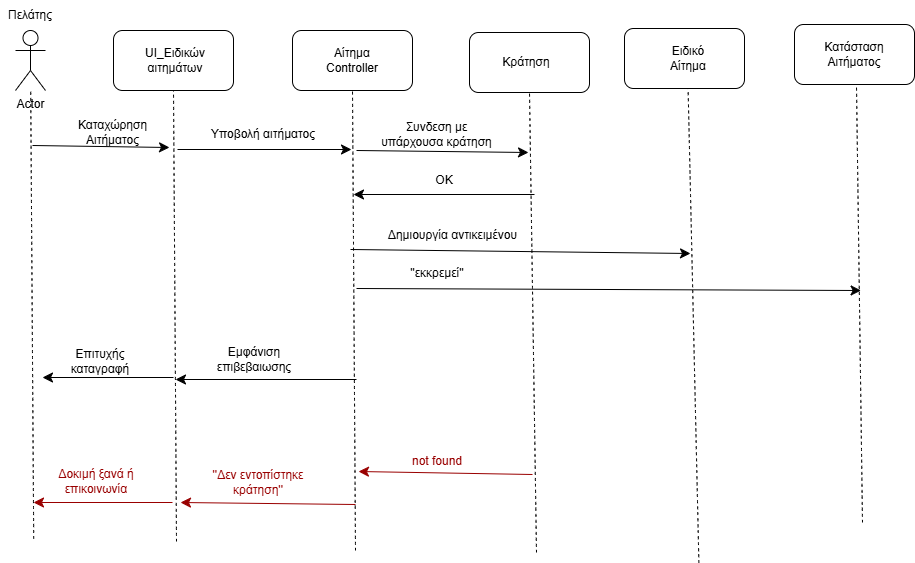

The diagram above was exported from draw.io. Its source (the exported page's mxGraphModel, read from the mxfile embedded in the PNG):
<mxGraphModel dx="891" dy="986" grid="0" gridSize="10" guides="1" tooltips="1" connect="1" arrows="1" fold="1" page="0" pageScale="1" pageWidth="827" pageHeight="1169" math="0" shadow="0">
  <root>
    <mxCell id="0" />
    <mxCell id="1" parent="0" />
    <mxCell id="-I-dsWI-ARntZ_Ax1sZR-1" value="Actor" style="shape=umlActor;verticalLabelPosition=bottom;verticalAlign=top;html=1;outlineConnect=0;" vertex="1" parent="1">
      <mxGeometry x="-7" y="-66" width="30" height="60" as="geometry" />
    </mxCell>
    <mxCell id="-I-dsWI-ARntZ_Ax1sZR-2" value="Πελάτης" style="text;html=1;align=center;verticalAlign=middle;whiteSpace=wrap;rounded=0;" vertex="1" parent="1">
      <mxGeometry x="-22" y="-96" width="60" height="30" as="geometry" />
    </mxCell>
    <mxCell id="-I-dsWI-ARntZ_Ax1sZR-3" value="" style="endArrow=none;dashed=1;html=1;rounded=0;fontSize=12;startSize=8;endSize=8;curved=1;" edge="1" parent="1" target="-I-dsWI-ARntZ_Ax1sZR-1">
      <mxGeometry width="50" height="50" relative="1" as="geometry">
        <mxPoint x="11.21" y="442.2" as="sourcePoint" />
        <mxPoint x="4.790000000000042" y="46.99999999999996" as="targetPoint" />
      </mxGeometry>
    </mxCell>
    <mxCell id="-I-dsWI-ARntZ_Ax1sZR-4" value="" style="rounded=1;whiteSpace=wrap;html=1;" vertex="1" parent="1">
      <mxGeometry x="91" y="-66" width="120" height="60" as="geometry" />
    </mxCell>
    <mxCell id="-I-dsWI-ARntZ_Ax1sZR-5" value="UI_Ειδικών αιτημάτων" style="text;html=1;align=center;verticalAlign=middle;whiteSpace=wrap;rounded=0;" vertex="1" parent="1">
      <mxGeometry x="123" y="-51" width="60" height="30" as="geometry" />
    </mxCell>
    <mxCell id="-I-dsWI-ARntZ_Ax1sZR-6" value="" style="endArrow=none;dashed=1;html=1;rounded=0;fontSize=12;startSize=8;endSize=8;curved=1;entryX=0.5;entryY=1;entryDx=0;entryDy=0;" edge="1" parent="1" target="-I-dsWI-ARntZ_Ax1sZR-4">
      <mxGeometry width="50" height="50" relative="1" as="geometry">
        <mxPoint x="154" y="445" as="sourcePoint" />
        <mxPoint x="225" y="175" as="targetPoint" />
      </mxGeometry>
    </mxCell>
    <mxCell id="-I-dsWI-ARntZ_Ax1sZR-7" value="" style="endArrow=classic;html=1;rounded=0;fontSize=12;startSize=8;endSize=8;curved=1;" edge="1" parent="1">
      <mxGeometry width="50" height="50" relative="1" as="geometry">
        <mxPoint x="10" y="49" as="sourcePoint" />
        <mxPoint x="147" y="51" as="targetPoint" />
      </mxGeometry>
    </mxCell>
    <mxCell id="-I-dsWI-ARntZ_Ax1sZR-8" value="Καταχώρηση Αιτήματος" style="text;html=1;align=center;verticalAlign=middle;whiteSpace=wrap;rounded=0;" vertex="1" parent="1">
      <mxGeometry x="28" y="24" width="125" height="24" as="geometry" />
    </mxCell>
    <mxCell id="-I-dsWI-ARntZ_Ax1sZR-9" value="" style="rounded=1;whiteSpace=wrap;html=1;" vertex="1" parent="1">
      <mxGeometry x="270" y="-66" width="120" height="60" as="geometry" />
    </mxCell>
    <mxCell id="-I-dsWI-ARntZ_Ax1sZR-10" value="Αίτημα&lt;br&gt;&lt;div&gt;Controller&lt;/div&gt;" style="text;html=1;align=center;verticalAlign=middle;whiteSpace=wrap;rounded=0;" vertex="1" parent="1">
      <mxGeometry x="300" y="-51" width="60" height="30" as="geometry" />
    </mxCell>
    <mxCell id="-I-dsWI-ARntZ_Ax1sZR-11" value="" style="endArrow=none;dashed=1;html=1;rounded=0;fontSize=12;startSize=8;endSize=8;curved=1;entryX=0.5;entryY=1;entryDx=0;entryDy=0;" edge="1" parent="1" target="-I-dsWI-ARntZ_Ax1sZR-9">
      <mxGeometry width="50" height="50" relative="1" as="geometry">
        <mxPoint x="333" y="454" as="sourcePoint" />
        <mxPoint x="290" y="175" as="targetPoint" />
      </mxGeometry>
    </mxCell>
    <mxCell id="-I-dsWI-ARntZ_Ax1sZR-12" value="" style="endArrow=classic;html=1;rounded=0;fontSize=12;startSize=8;endSize=8;curved=1;" edge="1" parent="1">
      <mxGeometry width="50" height="50" relative="1" as="geometry">
        <mxPoint x="155" y="53" as="sourcePoint" />
        <mxPoint x="329" y="53" as="targetPoint" />
      </mxGeometry>
    </mxCell>
    <mxCell id="-I-dsWI-ARntZ_Ax1sZR-14" value="" style="rounded=1;whiteSpace=wrap;html=1;" vertex="1" parent="1">
      <mxGeometry x="447" y="-64" width="120" height="60" as="geometry" />
    </mxCell>
    <mxCell id="-I-dsWI-ARntZ_Ax1sZR-15" value="Κράτηση" style="text;html=1;align=center;verticalAlign=middle;whiteSpace=wrap;rounded=0;" vertex="1" parent="1">
      <mxGeometry x="474" y="-49" width="60" height="30" as="geometry" />
    </mxCell>
    <mxCell id="-I-dsWI-ARntZ_Ax1sZR-16" value="" style="endArrow=none;dashed=1;html=1;rounded=0;fontSize=12;startSize=8;endSize=8;curved=1;entryX=0.5;entryY=1;entryDx=0;entryDy=0;" edge="1" parent="1" target="-I-dsWI-ARntZ_Ax1sZR-14">
      <mxGeometry width="50" height="50" relative="1" as="geometry">
        <mxPoint x="514" y="456" as="sourcePoint" />
        <mxPoint x="456" y="175" as="targetPoint" />
      </mxGeometry>
    </mxCell>
    <mxCell id="-I-dsWI-ARntZ_Ax1sZR-17" value="" style="endArrow=classic;html=1;rounded=0;fontSize=12;startSize=8;endSize=8;curved=1;" edge="1" parent="1">
      <mxGeometry width="50" height="50" relative="1" as="geometry">
        <mxPoint x="334" y="54" as="sourcePoint" />
        <mxPoint x="506" y="56" as="targetPoint" />
      </mxGeometry>
    </mxCell>
    <mxCell id="-I-dsWI-ARntZ_Ax1sZR-18" value="&lt;div&gt;Συνδεση με υπάρχουσα κράτηση&lt;/div&gt;" style="text;html=1;align=center;verticalAlign=middle;whiteSpace=wrap;rounded=0;" vertex="1" parent="1">
      <mxGeometry x="355" y="23" width="119" height="30" as="geometry" />
    </mxCell>
    <mxCell id="-I-dsWI-ARntZ_Ax1sZR-41" value="" style="rounded=1;whiteSpace=wrap;html=1;" vertex="1" parent="1">
      <mxGeometry x="602" y="-68" width="120" height="60" as="geometry" />
    </mxCell>
    <mxCell id="-I-dsWI-ARntZ_Ax1sZR-42" value="Ειδικό Αίτημα" style="text;html=1;align=center;verticalAlign=middle;whiteSpace=wrap;rounded=0;" vertex="1" parent="1">
      <mxGeometry x="636" y="-53" width="60" height="30" as="geometry" />
    </mxCell>
    <mxCell id="-I-dsWI-ARntZ_Ax1sZR-43" value="" style="endArrow=none;dashed=1;html=1;rounded=0;fontSize=12;startSize=8;endSize=8;curved=1;entryX=0.56;entryY=0.977;entryDx=0;entryDy=0;entryPerimeter=0;" edge="1" parent="1">
      <mxGeometry width="50" height="50" relative="1" as="geometry">
        <mxPoint x="676.4" y="466.38" as="sourcePoint" />
        <mxPoint x="665.6" y="-7.999999999999996" as="targetPoint" />
      </mxGeometry>
    </mxCell>
    <mxCell id="-I-dsWI-ARntZ_Ax1sZR-60" value="Υποβολή αιτήματος" style="text;html=1;align=center;verticalAlign=middle;whiteSpace=wrap;rounded=0;" vertex="1" parent="1">
      <mxGeometry x="171" y="23" width="140" height="30" as="geometry" />
    </mxCell>
    <mxCell id="-I-dsWI-ARntZ_Ax1sZR-63" value="" style="endArrow=classic;html=1;rounded=0;fontSize=12;startSize=8;endSize=8;curved=1;" edge="1" parent="1">
      <mxGeometry width="50" height="50" relative="1" as="geometry">
        <mxPoint x="512" y="98" as="sourcePoint" />
        <mxPoint x="331" y="98" as="targetPoint" />
      </mxGeometry>
    </mxCell>
    <mxCell id="-I-dsWI-ARntZ_Ax1sZR-70" value="" style="endArrow=classic;html=1;rounded=0;fontSize=12;startSize=8;endSize=8;curved=1;strokeColor=#990000;" edge="1" parent="1">
      <mxGeometry width="50" height="50" relative="1" as="geometry">
        <mxPoint x="333" y="408" as="sourcePoint" />
        <mxPoint x="158" y="406" as="targetPoint" />
      </mxGeometry>
    </mxCell>
    <mxCell id="-I-dsWI-ARntZ_Ax1sZR-71" value="&lt;font color=&quot;#990000&quot;&gt;''Δεν εντοπίστηκε κράτηση''&lt;/font&gt;" style="text;html=1;align=center;verticalAlign=middle;whiteSpace=wrap;rounded=0;" vertex="1" parent="1">
      <mxGeometry x="169" y="372" width="134" height="28" as="geometry" />
    </mxCell>
    <mxCell id="-I-dsWI-ARntZ_Ax1sZR-83" style="edgeStyle=none;curved=1;rounded=0;orthogonalLoop=1;jettySize=auto;html=1;exitX=0.75;exitY=0;exitDx=0;exitDy=0;fontSize=12;startSize=8;endSize=8;" edge="1" parent="1">
      <mxGeometry relative="1" as="geometry">
        <mxPoint x="613.5" y="18" as="sourcePoint" />
        <mxPoint x="613.5" y="18" as="targetPoint" />
      </mxGeometry>
    </mxCell>
    <mxCell id="-I-dsWI-ARntZ_Ax1sZR-84" value="ΟΚ" style="text;html=1;align=center;verticalAlign=middle;whiteSpace=wrap;rounded=0;" vertex="1" parent="1">
      <mxGeometry x="392" y="69" width="60" height="30" as="geometry" />
    </mxCell>
    <mxCell id="-I-dsWI-ARntZ_Ax1sZR-85" value="" style="endArrow=classic;html=1;rounded=0;fontSize=12;startSize=8;endSize=8;curved=1;strokeColor=#990000;" edge="1" parent="1">
      <mxGeometry width="50" height="50" relative="1" as="geometry">
        <mxPoint x="150" y="406" as="sourcePoint" />
        <mxPoint x="11" y="406" as="targetPoint" />
      </mxGeometry>
    </mxCell>
    <mxCell id="-I-dsWI-ARntZ_Ax1sZR-86" value="&lt;font style=&quot;color: rgb(153, 0, 0);&quot;&gt;Δοκιμή ξανά ή επικοινωνία&lt;/font&gt;" style="text;html=1;align=center;verticalAlign=middle;whiteSpace=wrap;rounded=0;" vertex="1" parent="1">
      <mxGeometry x="19" y="370" width="110" height="30" as="geometry" />
    </mxCell>
    <mxCell id="-I-dsWI-ARntZ_Ax1sZR-95" value="" style="endArrow=classic;html=1;rounded=0;fontSize=12;startSize=8;endSize=8;curved=1;" edge="1" parent="1">
      <mxGeometry width="50" height="50" relative="1" as="geometry">
        <mxPoint x="151" y="281" as="sourcePoint" />
        <mxPoint x="20" y="281" as="targetPoint" />
      </mxGeometry>
    </mxCell>
    <mxCell id="-I-dsWI-ARntZ_Ax1sZR-97" value="Επιτυχής καταγραφή" style="text;html=1;align=center;verticalAlign=middle;whiteSpace=wrap;rounded=0;" vertex="1" parent="1">
      <mxGeometry x="48" y="250" width="60" height="30" as="geometry" />
    </mxCell>
    <mxCell id="-I-dsWI-ARntZ_Ax1sZR-98" value="" style="rounded=1;whiteSpace=wrap;html=1;" vertex="1" parent="1">
      <mxGeometry x="772" y="-72" width="120" height="60" as="geometry" />
    </mxCell>
    <mxCell id="-I-dsWI-ARntZ_Ax1sZR-99" value="Κατάσταση Αιτήματος" style="text;html=1;align=center;verticalAlign=middle;whiteSpace=wrap;rounded=0;" vertex="1" parent="1">
      <mxGeometry x="802" y="-57" width="60" height="30" as="geometry" />
    </mxCell>
    <mxCell id="-I-dsWI-ARntZ_Ax1sZR-100" value="" style="endArrow=none;dashed=1;html=1;rounded=0;fontSize=12;startSize=8;endSize=8;curved=1;" edge="1" parent="1">
      <mxGeometry width="50" height="50" relative="1" as="geometry">
        <mxPoint x="840" y="426" as="sourcePoint" />
        <mxPoint x="834" y="-10" as="targetPoint" />
      </mxGeometry>
    </mxCell>
    <mxCell id="-I-dsWI-ARntZ_Ax1sZR-101" value="" style="endArrow=classic;html=1;rounded=0;fontSize=12;startSize=8;endSize=8;curved=1;" edge="1" parent="1">
      <mxGeometry width="50" height="50" relative="1" as="geometry">
        <mxPoint x="328" y="153" as="sourcePoint" />
        <mxPoint x="668" y="157" as="targetPoint" />
      </mxGeometry>
    </mxCell>
    <mxCell id="-I-dsWI-ARntZ_Ax1sZR-102" value="Δημιουργία αντικειμένου" style="text;html=1;align=center;verticalAlign=middle;whiteSpace=wrap;rounded=0;" vertex="1" parent="1">
      <mxGeometry x="363" y="124" width="135" height="30" as="geometry" />
    </mxCell>
    <mxCell id="-I-dsWI-ARntZ_Ax1sZR-109" value="" style="endArrow=classic;html=1;rounded=0;fontSize=12;startSize=8;endSize=8;curved=1;" edge="1" parent="1">
      <mxGeometry width="50" height="50" relative="1" as="geometry">
        <mxPoint x="334" y="283" as="sourcePoint" />
        <mxPoint x="153" y="283" as="targetPoint" />
      </mxGeometry>
    </mxCell>
    <mxCell id="-I-dsWI-ARntZ_Ax1sZR-110" value="Εμφάνιση επιβεβαιωσης" style="text;html=1;align=center;verticalAlign=middle;whiteSpace=wrap;rounded=0;" vertex="1" parent="1">
      <mxGeometry x="202" y="248" width="60" height="30" as="geometry" />
    </mxCell>
    <mxCell id="-I-dsWI-ARntZ_Ax1sZR-116" value="" style="endArrow=classic;html=1;rounded=0;fontSize=12;startSize=8;endSize=8;curved=1;strokeColor=#990000;" edge="1" parent="1">
      <mxGeometry width="50" height="50" relative="1" as="geometry">
        <mxPoint x="510" y="378" as="sourcePoint" />
        <mxPoint x="336" y="375" as="targetPoint" />
      </mxGeometry>
    </mxCell>
    <mxCell id="-I-dsWI-ARntZ_Ax1sZR-117" value="&lt;font color=&quot;#990000&quot;&gt;not found&lt;/font&gt;" style="text;html=1;align=center;verticalAlign=middle;whiteSpace=wrap;rounded=0;" vertex="1" parent="1">
      <mxGeometry x="347.5" y="351" width="134" height="28" as="geometry" />
    </mxCell>
    <mxCell id="-I-dsWI-ARntZ_Ax1sZR-120" value="" style="endArrow=classic;html=1;rounded=0;fontSize=12;startSize=8;endSize=8;curved=1;" edge="1" parent="1">
      <mxGeometry width="50" height="50" relative="1" as="geometry">
        <mxPoint x="334" y="192" as="sourcePoint" />
        <mxPoint x="838.5999755859375" y="194" as="targetPoint" />
      </mxGeometry>
    </mxCell>
    <mxCell id="-I-dsWI-ARntZ_Ax1sZR-121" value="''εκκρεμεί''" style="text;html=1;align=center;verticalAlign=middle;whiteSpace=wrap;rounded=0;" vertex="1" parent="1">
      <mxGeometry x="384.5" y="162" width="60" height="30" as="geometry" />
    </mxCell>
  </root>
</mxGraphModel>